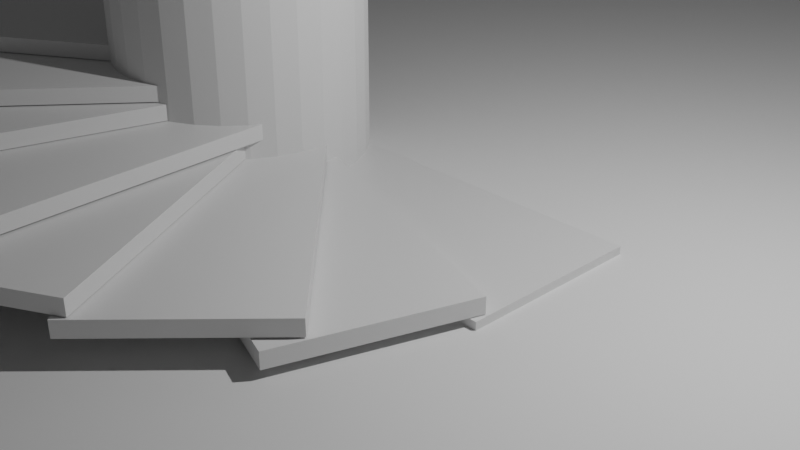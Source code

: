 # Source: Stairs.blend  (saved by Blender 2.81.16; exported with 4.5.12 LTS)
import bpy
from mathutils import Matrix  # noqa: F401  (used for matrix-valued properties, if any)

bpy.ops.wm.read_factory_settings(use_empty=True)
scene = bpy.context.scene
scene.name = 'Scene'

# ---- collections
col_collection = bpy.data.collections.new('Collection'); scene.collection.children.link(col_collection)
col_stairs = bpy.data.collections.new('Stairs'); scene.collection.children.link(col_stairs)

# ---- materials (node trees are filled in below, after node groups)
mat_material = bpy.data.materials.new('Material')
mat_material.alpha_threshold = 0.0
mat_material.use_transparent_shadow = False
mat_material.line_color = (0.0, 0.0, 0.0, 1.0)

# ---- material node trees
mat_material.use_nodes = True; mat_material.node_tree.nodes.clear()
_N = mat_material.node_tree.nodes; _L = mat_material.node_tree.links
n0 = _N.new('ShaderNodeOutputMaterial'); n0.name = 'Material Output'; n0.location = (300, 300)
n1 = _N.new('ShaderNodeBsdfPrincipled'); n1.name = 'Principled BSDF'; n1.location = (10, 300)
n1.distribution = 'GGX'
n1.subsurface_method = 'BURLEY'
n1.inputs[2].default_value = 0.4
n1.inputs[3].default_value = 1.45
n1.inputs[27].default_value = (0.0, 0.0, 0.0, 1.0)
n1.inputs[28].default_value = 1.0
_L.new(n1.outputs[0], n0.inputs[0])
n0.is_active_output = True

# ---- world
world_world = bpy.data.worlds.new('World'); scene.world = world_world
world_world.use_nodes = True; world_world.node_tree.nodes.clear()
_N = world_world.node_tree.nodes; _L = world_world.node_tree.links
n0 = _N.new('ShaderNodeOutputWorld'); n0.name = 'World Output'; n0.location = (300, 300)
n1 = _N.new('ShaderNodeBackground'); n1.name = 'Background'; n1.location = (10, 300)
n1.inputs[0].default_value = (0.05088, 0.05088, 0.05088, 1.0)
_L.new(n1.outputs[0], n0.inputs[0])
n0.is_active_output = True
world_world.color = (0.05088, 0.05088, 0.05088)
world_world.use_sun_shadow = False
world_world.sun_shadow_jitter_overblur = 0.0

# ---- cameras
cam_camera = bpy.data.cameras.new('Camera')
cam_camera.clip_end = 100.0
cam_camera.ortho_scale = 7.314

# ---- lights
light_light = bpy.data.lights.new('Light', 'POINT')
light_light.transmission_factor = 0.0
light_light.energy = 1000.0
light_light.shadow_soft_size = 0.1
light_light.shadow_maximum_resolution = 0.006
light_light.use_absolute_resolution = True

# ---- meshes
me_cylinder = bpy.data.meshes.new('Cylinder')
me_cylinder.from_pydata([(0.0, 1.427, -2.658), (0.0, 1.427, 2.658), (0.2784, 1.4, -2.658), (0.2784, 1.4, 2.658), (0.5461, 1.318, -2.658), (0.5461, 1.318, 2.658), (0.7928, 1.187, -2.658), (0.7928, 1.187, 2.658), (1.009, 1.009, -2.658), (1.009, 1.009, 2.658), (1.187, 0.7928, -2.658), (1.187, 0.7928, 2.658), (1.318, 0.5461, -2.658), (1.318, 0.5461, 2.658), (1.4, 0.2784, -2.658), (1.4, 0.2784, 2.658), (1.427, 1.077e-07, -2.658), (1.427, 1.077e-07, 2.658), (1.4, -0.2784, -2.658), (1.4, -0.2784, 2.658), (1.318, -0.5461, -2.658), (1.318, -0.5461, 2.658), (1.187, -0.7928, -2.658), (1.187, -0.7928, 2.658), (1.009, -1.009, -2.658), (1.009, -1.009, 2.658), (0.7928, -1.187, -2.658), (0.7928, -1.187, 2.658), (0.5461, -1.318, -2.658), (0.5461, -1.318, 2.658), (0.2784, -1.4, -2.658), (0.2784, -1.4, 2.658), (-4.65e-07, -1.427, -2.658), (-4.65e-07, -1.427, 2.658), (-0.2784, -1.4, -2.658), (-0.2784, -1.4, 2.658), (-0.5461, -1.318, -2.658), (-0.5461, -1.318, 2.658), (-0.7928, -1.187, -2.658), (-0.7928, -1.187, 2.658), (-1.009, -1.009, -2.658), (-1.009, -1.009, 2.658), (-1.187, -0.7928, -2.658), (-1.187, -0.7928, 2.658), (-1.318, -0.5461, -2.658), (-1.318, -0.5461, 2.658), (-1.4, -0.2784, -2.658), (-1.4, -0.2784, 2.658), (-1.427, 1.378e-06, -2.658), (-1.427, 1.378e-06, 2.658), (-1.4, 0.2784, -2.658), (-1.4, 0.2784, 2.658), (-1.318, 0.5461, -2.658), (-1.318, 0.5461, 2.658), (-1.187, 0.7928, -2.658), (-1.187, 0.7928, 2.658), (-1.009, 1.009, -2.658), (-1.009, 1.009, 2.658), (-0.7928, 1.187, -2.658), (-0.7928, 1.187, 2.658), (-0.5461, 1.318, -2.658), (-0.5461, 1.318, 2.658), (-0.2784, 1.4, -2.658), (-0.2784, 1.4, 2.658)], [], [(0, 1, 3, 2), (2, 3, 5, 4), (4, 5, 7, 6), (6, 7, 9, 8), (8, 9, 11, 10), (10, 11, 13, 12), (12, 13, 15, 14), (14, 15, 17, 16), (16, 17, 19, 18), (18, 19, 21, 20), (20, 21, 23, 22), (22, 23, 25, 24), (24, 25, 27, 26), (26, 27, 29, 28), (28, 29, 31, 30), (30, 31, 33, 32), (32, 33, 35, 34), (34, 35, 37, 36), (36, 37, 39, 38), (38, 39, 41, 40), (40, 41, 43, 42), (42, 43, 45, 44), (44, 45, 47, 46), (46, 47, 49, 48), (48, 49, 51, 50), (50, 51, 53, 52), (52, 53, 55, 54), (54, 55, 57, 56), (56, 57, 59, 58), (58, 59, 61, 60), (3, 1, 63, 61, 59, 57, 55, 53, 51, 49, 47, 45, 43, 41, 39, 37, 35, 33, 31, 29, 27, 25, 23, 21, 19, 17, 15, 13, 11, 9, 7, 5), (60, 61, 63, 62), (62, 63, 1, 0), (0, 2, 4, 6, 8, 10, 12, 14, 16, 18, 20, 22, 24, 26, 28, 30, 32, 34, 36, 38, 40, 42, 44, 46, 48, 50, 52, 54, 56, 58, 60, 62)])
_uv = me_cylinder.uv_layers.new(name='UVMap')
_uv.uv.foreach_set('vector', [1.0, 0.5, 1.0, 1.0, 0.9688, 1.0, 0.9688, 0.5, 0.9688, 0.5, 0.9688, 1.0, 0.9375, 1.0, 0.9375, 0.5, 0.9375, 0.5, 0.9375, 1.0, 0.9062, 1.0, 0.9062, 0.5, 0.9062, 0.5, 0.9062, 1.0, 0.875, 1.0, 0.875, 0.5, 0.875, 0.5, 0.875, 1.0, 0.8438, 1.0, 0.8438, 0.5, 0.8438, 0.5, 0.8438, 1.0, 0.8125, 1.0, 0.8125, 0.5, 0.8125, 0.5, 0.8125, 1.0, 0.7812, 1.0, 0.7812, 0.5, 0.7812, 0.5, 0.7812, 1.0, 0.75, 1.0, 0.75, 0.5, 0.75, 0.5, 0.75, 1.0, 0.7188, 1.0, 0.7188, 0.5, 0.7188, 0.5, 0.7188, 1.0, 0.6875, 1.0, 0.6875, 0.5, 0.6875, 0.5, 0.6875, 1.0, 0.6562, 1.0, 0.6562, 0.5, 0.6562, 0.5, 0.6562, 1.0, 0.625, 1.0, 0.625, 0.5, 0.625, 0.5, 0.625, 1.0, 0.5938, 1.0, 0.5938, 0.5, 0.5938, 0.5, 0.5938, 1.0, 0.5625, 1.0, 0.5625, 0.5, 0.5625, 0.5, 0.5625, 1.0, 0.5312, 1.0, 0.5312, 0.5, 0.5312, 0.5, 0.5312, 1.0, 0.5, 1.0, 0.5, 0.5, 0.5, 0.5, 0.5, 1.0, 0.4688, 1.0, 0.4688, 0.5, 0.4688, 0.5, 0.4688, 1.0, 0.4375, 1.0, 0.4375, 0.5, 0.4375, 0.5, 0.4375, 1.0, 0.4062, 1.0, 0.4062, 0.5, 0.4062, 0.5, 0.4062, 1.0, 0.375, 1.0, 0.375, 0.5, 0.375, 0.5, 0.375, 1.0, 0.3438, 1.0, 0.3438, 0.5, 0.3438, 0.5, 0.3438, 1.0, 0.3125, 1.0, 0.3125, 0.5, 0.3125, 0.5, 0.3125, 1.0, 0.2812, 1.0, 0.2812, 0.5, 0.2812, 0.5, 0.2812, 1.0, 0.25, 1.0, 0.25, 0.5, 0.25, 0.5, 0.25, 1.0, 0.2188, 1.0, 0.2188, 0.5, 0.2188, 0.5, 0.2188, 1.0, 0.1875, 1.0, 0.1875, 0.5, 0.1875, 0.5, 0.1875, 1.0, 0.1562, 1.0, 0.1562, 0.5, 0.1562, 0.5, 0.1562, 1.0, 0.125, 1.0, 0.125, 0.5, 0.125, 0.5, 0.125, 1.0, 0.09375, 1.0, 0.09375, 0.5, 0.09375, 0.5, 0.09375, 1.0, 0.0625, 1.0, 0.0625, 0.5, 0.2968, 0.4854, 0.25, 0.49, 0.2032, 0.4854, 0.1582, 0.4717, 0.1167, 0.4496, 0.08029, 0.4197, 0.05045, 0.3833, 0.02827, 0.3418, 0.01461, 0.2968, 0.01, 0.25, 0.01461, 0.2032, 0.02827, 0.1582, 0.05045, 0.1167, 0.08029, 0.08029, 0.1167, 0.05045, 0.1582, 0.02827, 0.2032, 0.01461, 0.25, 0.01, 0.2968, 0.01461, 0.3418, 0.02827, 0.3833, 0.05045, 0.4197, 0.08029, 0.4496, 0.1167, 0.4717, 0.1582, 0.4854, 0.2032, 0.49, 0.25, 0.4854, 0.2968, 0.4717, 0.3418, 0.4496, 0.3833, 0.4197, 0.4197, 0.3833, 0.4496, 0.3418, 0.4717, 0.0625, 0.5, 0.0625, 1.0, 0.03125, 1.0, 0.03125, 0.5, 0.03125, 0.5, 0.03125, 1.0, 0.0, 1.0, 0.0, 0.5, 0.75, 0.49, 0.7968, 0.4854, 0.8418, 0.4717, 0.8833, 0.4496, 0.9197, 0.4197, 0.9496, 0.3833, 0.9717, 0.3418, 0.9854, 0.2968, 0.99, 0.25, 0.9854, 0.2032, 0.9717, 0.1582, 0.9496, 0.1167, 0.9197, 0.08029, 0.8833, 0.05045, 0.8418, 0.02827, 0.7968, 0.01461, 0.75, 0.01, 0.7032, 0.01461, 0.6582, 0.02827, 0.6167, 0.05045, 0.5803, 0.08029, 0.5504, 0.1167, 0.5283, 0.1582, 0.5146, 0.2032, 0.51, 0.25, 0.5146, 0.2968, 0.5283, 0.3418, 0.5504, 0.3833, 0.5803, 0.4197, 0.6167, 0.4496, 0.6582, 0.4717, 0.7032, 0.4854])
me_cylinder.use_remesh_fix_poles = True
me_cylinder.use_remesh_preserve_attributes = False
me_cylinder.use_mirror_vertex_groups = False
me_cylinder.update()
me_plane = bpy.data.meshes.new('Plane')
me_plane.from_pydata([(-30.02, -30.02, 0.0), (30.02, -30.02, 0.0), (-30.02, 30.02, 0.0), (30.02, 30.02, 0.0)], [], [(0, 1, 3, 2)])
_uv = me_plane.uv_layers.new(name='UVMap')
_uv.uv.foreach_set('vector', [0.0, 0.0, 1.0, 0.0, 1.0, 1.0, 0.0, 1.0])
me_plane.use_remesh_fix_poles = True
me_plane.use_remesh_preserve_attributes = False
me_plane.use_mirror_vertex_groups = False
me_plane.update()
me_cube_007 = bpy.data.meshes.new('Cube.007')
me_cube_007.from_pydata([(1.123, -1.934, 0.08632), (1.123, -1.934, -0.08632), (-0.8731, -2.059, 0.08632), (-0.8731, -2.059, -0.08632), (0.8731, 2.059, 0.08632), (0.8731, 2.059, -0.08632), (-1.123, 1.934, 0.08632), (-1.123, 1.934, -0.08632)], [], [(0, 4, 6, 2), (3, 2, 6, 7), (7, 6, 4, 5), (5, 1, 3, 7), (1, 0, 2, 3), (5, 4, 0, 1)])
_uv = me_cube_007.uv_layers.new(name='UVMap')
_uv.uv.foreach_set('vector', [0.625, 0.5, 0.875, 0.5, 0.875, 0.75, 0.625, 0.75, 0.375, 0.75, 0.625, 0.75, 0.625, 1.0, 0.375, 1.0, 0.375, 0.0, 0.625, 0.0, 0.625, 0.25, 0.375, 0.25, 0.125, 0.5, 0.375, 0.5, 0.375, 0.75, 0.125, 0.75, 0.375, 0.5, 0.625, 0.5, 0.625, 0.75, 0.375, 0.75, 0.375, 0.25, 0.625, 0.25, 0.625, 0.5, 0.375, 0.5])
me_cube_007.materials.append(mat_material)
me_cube_007.use_remesh_preserve_volume = False
me_cube_007.use_remesh_preserve_attributes = False
me_cube_007.use_mirror_vertex_groups = False
me_cube_007.update()
me_cube_002 = bpy.data.meshes.new('Cube.002')
me_cube_002.from_pydata([(2.0, 1.0, 0.08632), (2.0, 1.0, -0.08632), (2.0, -1.0, 0.08632), (2.0, -1.0, -0.08632), (-2.0, 1.0, 0.08632), (-2.0, 1.0, -0.08632), (-2.0, -1.0, 0.08632), (-2.0, -1.0, -0.08632)], [], [(0, 4, 6, 2), (3, 2, 6, 7), (7, 6, 4, 5), (5, 1, 3, 7), (1, 0, 2, 3), (5, 4, 0, 1)])
_uv = me_cube_002.uv_layers.new(name='UVMap')
_uv.uv.foreach_set('vector', [0.625, 0.5, 0.875, 0.5, 0.875, 0.75, 0.625, 0.75, 0.375, 0.75, 0.625, 0.75, 0.625, 1.0, 0.375, 1.0, 0.375, 0.0, 0.625, 0.0, 0.625, 0.25, 0.375, 0.25, 0.125, 0.5, 0.375, 0.5, 0.375, 0.75, 0.125, 0.75, 0.375, 0.5, 0.625, 0.5, 0.625, 0.75, 0.375, 0.75, 0.375, 0.25, 0.625, 0.25, 0.625, 0.5, 0.375, 0.5])
me_cube_002.materials.append(mat_material)
me_cube_002.use_remesh_preserve_volume = False
me_cube_002.use_remesh_preserve_attributes = False
me_cube_002.use_mirror_vertex_groups = False
me_cube_002.update()
me_cube_003 = bpy.data.meshes.new('Cube.003')
me_cube_003.from_pydata([(2.213, 0.3211, 0.08632), (2.213, 0.3211, -0.08632), (1.585, -1.578, 0.08632), (1.585, -1.578, -0.08632), (-1.585, 1.578, 0.08632), (-1.585, 1.578, -0.08632), (-2.213, -0.3211, 0.08632), (-2.213, -0.3211, -0.08632)], [], [(0, 4, 6, 2), (3, 2, 6, 7), (7, 6, 4, 5), (5, 1, 3, 7), (1, 0, 2, 3), (5, 4, 0, 1)])
_uv = me_cube_003.uv_layers.new(name='UVMap')
_uv.uv.foreach_set('vector', [0.625, 0.5, 0.875, 0.5, 0.875, 0.75, 0.625, 0.75, 0.375, 0.75, 0.625, 0.75, 0.625, 1.0, 0.375, 1.0, 0.375, 0.0, 0.625, 0.0, 0.625, 0.25, 0.375, 0.25, 0.125, 0.5, 0.375, 0.5, 0.375, 0.75, 0.125, 0.75, 0.375, 0.5, 0.625, 0.5, 0.625, 0.75, 0.375, 0.75, 0.375, 0.25, 0.625, 0.25, 0.625, 0.5, 0.375, 0.5])
me_cube_003.materials.append(mat_material)
me_cube_003.use_remesh_preserve_volume = False
me_cube_003.use_remesh_preserve_attributes = False
me_cube_003.use_mirror_vertex_groups = False
me_cube_003.update()
me_cube_008 = bpy.data.meshes.new('Cube.008')
me_cube_008.from_pydata([(0.4587, -2.189, 0.08632), (0.4587, -2.189, -0.08632), (-1.476, -1.68, 0.08632), (-1.476, -1.68, -0.08632), (1.476, 1.68, 0.08632), (1.476, 1.68, -0.08632), (-0.4587, 2.189, 0.08632), (-0.4587, 2.189, -0.08632)], [], [(0, 4, 6, 2), (3, 2, 6, 7), (7, 6, 4, 5), (5, 1, 3, 7), (1, 0, 2, 3), (5, 4, 0, 1)])
_uv = me_cube_008.uv_layers.new(name='UVMap')
_uv.uv.foreach_set('vector', [0.625, 0.5, 0.875, 0.5, 0.875, 0.75, 0.625, 0.75, 0.375, 0.75, 0.625, 0.75, 0.625, 1.0, 0.375, 1.0, 0.375, 0.0, 0.625, 0.0, 0.625, 0.25, 0.375, 0.25, 0.125, 0.5, 0.375, 0.5, 0.375, 0.75, 0.125, 0.75, 0.375, 0.5, 0.625, 0.5, 0.625, 0.75, 0.375, 0.75, 0.375, 0.25, 0.625, 0.25, 0.625, 0.5, 0.375, 0.5])
me_cube_008.materials.append(mat_material)
me_cube_008.use_remesh_preserve_volume = False
me_cube_008.use_remesh_preserve_attributes = False
me_cube_008.use_mirror_vertex_groups = False
me_cube_008.update()
me_cube_005 = bpy.data.meshes.new('Cube.005')
me_cube_005.from_pydata([(2.149, -0.6177, 0.08632), (2.149, -0.6177, -0.08632), (0.7953, -2.09, 0.08632), (0.7953, -2.09, -0.08632), (-0.7953, 2.09, 0.08632), (-0.7953, 2.09, -0.08632), (-2.149, 0.6177, 0.08632), (-2.149, 0.6177, -0.08632)], [], [(0, 4, 6, 2), (3, 2, 6, 7), (7, 6, 4, 5), (5, 1, 3, 7), (1, 0, 2, 3), (5, 4, 0, 1)])
_uv = me_cube_005.uv_layers.new(name='UVMap')
_uv.uv.foreach_set('vector', [0.625, 0.5, 0.875, 0.5, 0.875, 0.75, 0.625, 0.75, 0.375, 0.75, 0.625, 0.75, 0.625, 1.0, 0.375, 1.0, 0.375, 0.0, 0.625, 0.0, 0.625, 0.25, 0.375, 0.25, 0.125, 0.5, 0.375, 0.5, 0.375, 0.75, 0.125, 0.75, 0.375, 0.5, 0.625, 0.5, 0.625, 0.75, 0.375, 0.75, 0.375, 0.25, 0.625, 0.25, 0.625, 0.5, 0.375, 0.5])
me_cube_005.materials.append(mat_material)
me_cube_005.use_remesh_preserve_volume = False
me_cube_005.use_remesh_preserve_attributes = False
me_cube_005.use_mirror_vertex_groups = False
me_cube_005.update()
me_cube_006 = bpy.data.meshes.new('Cube.006')
me_cube_006.from_pydata([(1.846, -1.262, 0.08632), (1.846, -1.262, -0.08632), (0.09851, -2.234, 0.08632), (0.09851, -2.234, -0.08632), (-0.09851, 2.234, 0.08632), (-0.09851, 2.234, -0.08632), (-1.846, 1.262, 0.08632), (-1.846, 1.262, -0.08632)], [], [(0, 4, 6, 2), (3, 2, 6, 7), (7, 6, 4, 5), (5, 1, 3, 7), (1, 0, 2, 3), (5, 4, 0, 1)])
_uv = me_cube_006.uv_layers.new(name='UVMap')
_uv.uv.foreach_set('vector', [0.625, 0.5, 0.875, 0.5, 0.875, 0.75, 0.625, 0.75, 0.375, 0.75, 0.625, 0.75, 0.625, 1.0, 0.375, 1.0, 0.375, 0.0, 0.625, 0.0, 0.625, 0.25, 0.375, 0.25, 0.125, 0.5, 0.375, 0.5, 0.375, 0.75, 0.125, 0.75, 0.375, 0.5, 0.625, 0.5, 0.625, 0.75, 0.375, 0.75, 0.375, 0.25, 0.625, 0.25, 0.625, 0.5, 0.375, 0.5])
me_cube_006.materials.append(mat_material)
me_cube_006.use_remesh_preserve_volume = False
me_cube_006.use_remesh_preserve_attributes = False
me_cube_006.use_mirror_vertex_groups = False
me_cube_006.update()
me_cube_009 = bpy.data.meshes.new('Cube.009')
me_cube_009.from_pydata([(-0.4823, -2.183, 0.08632), (-0.4823, -2.183, -0.08632), (-2.036, -0.9242, 0.08632), (-2.036, -0.9242, -0.08632), (2.036, 0.9242, 0.08632), (2.036, 0.9242, -0.08632), (0.4823, 2.183, 0.08632), (0.4823, 2.183, -0.08632)], [], [(0, 4, 6, 2), (3, 2, 6, 7), (7, 6, 4, 5), (5, 1, 3, 7), (1, 0, 2, 3), (5, 4, 0, 1)])
_uv = me_cube_009.uv_layers.new(name='UVMap')
_uv.uv.foreach_set('vector', [0.625, 0.5, 0.875, 0.5, 0.875, 0.75, 0.625, 0.75, 0.375, 0.75, 0.625, 0.75, 0.625, 1.0, 0.375, 1.0, 0.375, 0.0, 0.625, 0.0, 0.625, 0.25, 0.375, 0.25, 0.125, 0.5, 0.375, 0.5, 0.375, 0.75, 0.125, 0.75, 0.375, 0.5, 0.625, 0.5, 0.625, 0.75, 0.375, 0.75, 0.375, 0.25, 0.625, 0.25, 0.625, 0.5, 0.375, 0.5])
me_cube_009.materials.append(mat_material)
me_cube_009.use_remesh_preserve_volume = False
me_cube_009.use_remesh_preserve_attributes = False
me_cube_009.use_mirror_vertex_groups = False
me_cube_009.update()
me_cube_010 = bpy.data.meshes.new('Cube.010')
me_cube_010.from_pydata([(-1.144, -1.921, 0.08632), (-1.144, -1.921, -0.08632), (-2.223, -0.2378, 0.08632), (-2.223, -0.2378, -0.08632), (2.223, 0.2378, 0.08632), (2.223, 0.2378, -0.08632), (1.144, 1.921, 0.08632), (1.144, 1.921, -0.08632)], [], [(0, 4, 6, 2), (3, 2, 6, 7), (7, 6, 4, 5), (5, 1, 3, 7), (1, 0, 2, 3), (5, 4, 0, 1)])
_uv = me_cube_010.uv_layers.new(name='UVMap')
_uv.uv.foreach_set('vector', [0.625, 0.5, 0.875, 0.5, 0.875, 0.75, 0.625, 0.75, 0.375, 0.75, 0.625, 0.75, 0.625, 1.0, 0.375, 1.0, 0.375, 0.0, 0.625, 0.0, 0.625, 0.25, 0.375, 0.25, 0.125, 0.5, 0.375, 0.5, 0.375, 0.75, 0.125, 0.75, 0.375, 0.5, 0.625, 0.5, 0.625, 0.75, 0.375, 0.75, 0.375, 0.25, 0.625, 0.25, 0.625, 0.5, 0.375, 0.5])
me_cube_010.materials.append(mat_material)
me_cube_010.use_remesh_preserve_volume = False
me_cube_010.use_remesh_preserve_attributes = False
me_cube_010.use_mirror_vertex_groups = False
me_cube_010.update()

# ---- objects
ob_light = bpy.data.objects.new('Light', light_light)
ob_camera = bpy.data.objects.new('Camera', cam_camera)
ob_ground = bpy.data.objects.new('Ground', me_cylinder)
ob_plane = bpy.data.objects.new('Plane', me_plane)
ob_stair_000 = bpy.data.objects.new('Stair.000', me_cube_007)
ob_stair_001 = bpy.data.objects.new('Stair.001', me_cube_002)
ob_stair_002 = bpy.data.objects.new('Stair.002', me_cube_003)
ob_stair_003 = bpy.data.objects.new('Stair.003', me_cube_008)
ob_stair_004 = bpy.data.objects.new('Stair.004', me_cube_005)
ob_stair_005 = bpy.data.objects.new('Stair.005', me_cube_006)
ob_stair_006 = bpy.data.objects.new('Stair.006', me_cube_009)
ob_stair_007 = bpy.data.objects.new('Stair.007', me_cube_010)

# ---- transforms, parenting, visibility, modifiers, constraints
ob_light.location = (4.076, 1.005, 5.904)
ob_light.rotation_euler = (0.6503, 0.05522, 1.866)
ob_light.lock_rotations_4d = False
ob_light.empty_display_type = 'ARROWS'
ob_light.color = (0.0, 0.0, 0.0, 0.0)
ob_light.lineart.crease_threshold = 0.0
ob_camera.location = (7.359, -6.926, 4.958)
ob_camera.rotation_euler = (1.109, 0.0, 0.8149)
ob_camera.lock_rotations_4d = False
ob_camera.empty_display_type = 'ARROWS'
ob_camera.color = (0.0, 0.0, 0.0, 0.0)
ob_camera.display_type = 'WIRE'
ob_camera.lineart.crease_threshold = 0.0
ob_ground.location = (-2.578, 0.0, 2.53)
ob_ground.lineart.crease_threshold = 0.0
ob_plane.location = (0.0, 0.0, 0.0)
ob_plane.lineart.crease_threshold = 0.0
ob_stair_000.location = (-2.206, -2.645, 0.7406)
ob_stair_000.lock_rotations_4d = False
ob_stair_000.empty_display_type = 'ARROWS'
ob_stair_000.lineart.crease_threshold = 0.0
ob_stair_001.location = (0.0, 0.0, 0.0)
ob_stair_001.lock_rotations_4d = False
ob_stair_001.empty_display_type = 'ARROWS'
ob_stair_001.lineart.crease_threshold = 0.0
ob_stair_002.location = (-0.2359, -1.178, 0.1806)
ob_stair_002.lock_rotations_4d = False
ob_stair_002.empty_display_type = 'ARROWS'
ob_stair_002.lineart.crease_threshold = 0.0
ob_stair_003.location = (-3.396, -2.483, 0.9212)
ob_stair_003.lock_rotations_4d = False
ob_stair_003.empty_display_type = 'ARROWS'
ob_stair_003.lineart.crease_threshold = 0.0
ob_stair_004.location = (-0.6928, -1.757, 0.3686)
ob_stair_004.lock_rotations_4d = False
ob_stair_004.empty_display_type = 'ARROWS'
ob_stair_004.lineart.crease_threshold = 0.0
ob_stair_005.location = (-1.664, -2.464, 0.5492)
ob_stair_005.lock_rotations_4d = False
ob_stair_005.empty_display_type = 'ARROWS'
ob_stair_005.lineart.crease_threshold = 0.0
ob_stair_006.location = (-4.003, -2.063, 1.109)
ob_stair_006.lock_rotations_4d = False
ob_stair_006.empty_display_type = 'ARROWS'
ob_stair_006.lineart.crease_threshold = 0.0
ob_stair_007.location = (-4.769, -1.138, 1.29)
ob_stair_007.lock_rotations_4d = False
ob_stair_007.empty_display_type = 'ARROWS'
ob_stair_007.lineart.crease_threshold = 0.0

# ---- collection membership
col_collection.objects.link(ob_light)
col_collection.objects.link(ob_camera)
col_collection.objects.link(ob_ground)
col_collection.objects.link(ob_plane)
col_stairs.objects.link(ob_stair_000)
col_stairs.objects.link(ob_stair_001)
col_stairs.objects.link(ob_stair_002)
col_stairs.objects.link(ob_stair_003)
col_stairs.objects.link(ob_stair_004)
col_stairs.objects.link(ob_stair_005)
col_stairs.objects.link(ob_stair_006)
col_stairs.objects.link(ob_stair_007)

# ---- scene / render settings (as saved in the file)
scene.camera = ob_camera
scene.frame_start = 1; scene.frame_end = 250; scene.frame_set(1)
scene.render.engine = 'BLENDER_EEVEE_NEXT'
scene.cycles.use_denoising = False
scene.cycles.samples = 128
scene.cycles.sampling_pattern = 'TABULATED_SOBOL'
scene.cycles.use_adaptive_sampling = False
scene.cycles.use_light_tree = False
scene.view_settings.view_transform = 'Filmic'
bpy.context.view_layer.update()
